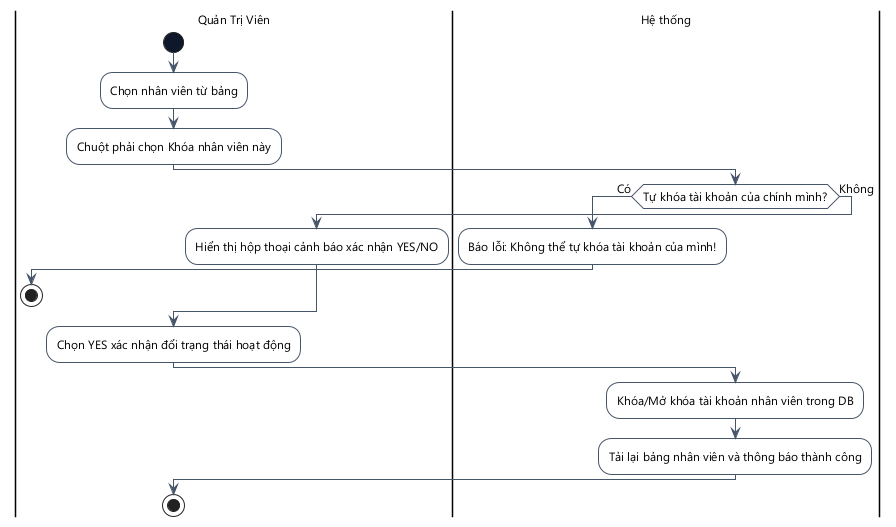

The diagram above was rendered by PlantUML. Its source (embedded in the PNG):
@startuml
skinparam DefaultFontName "Segoe UI"
skinparam DefaultFontSize 12
skinparam ActivityMinimalWidth 180
skinparam ActivityPadding 8
skinparam ActivityMargin 8
skinparam backgroundcolor white
skinparam ActivityBackgroundColor white
skinparam ActivityBorderColor #475569
skinparam ActivityStartColor #0F172A
skinparam ActivityEndColor #0F172A
skinparam ActivityDiamondBackgroundColor white
skinparam ActivityDiamondBorderColor #475569
skinparam ArrowColor #475569
skinparam ActivityBorderThickness 1
skinparam ArrowThickness 1
skinparam linetype ortho

|Quản Trị Viên|
start
:Chọn nhân viên từ bảng;
:Chuột phải chọn Khóa nhân viên này;
|Hệ thống|
if (Tự khóa tài khoản của chính mình?) then (Có)
  :Báo lỗi: Không thể tự khóa tài khoản của mình!;
  |Quản Trị Viên|
  stop
else (Không)
  :Hiển thị hộp thoại cảnh báo xác nhận YES/NO;
endif
|Quản Trị Viên|
:Chọn YES xác nhận đổi trạng thái hoạt động;
|Hệ thống|
:Khóa/Mở khóa tài khoản nhân viên trong DB;
:Tải lại bảng nhân viên và thông báo thành công;
|Quản Trị Viên|
stop
@enduml